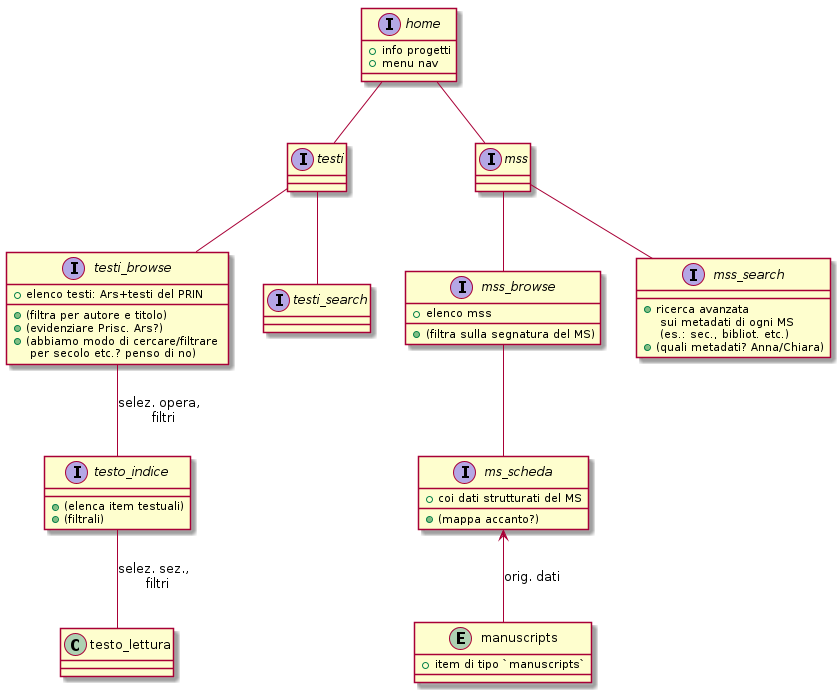

The diagram above was rendered by PlantUML. Its source (embedded in the PNG):
@startuml



interface home {
    + info progetti
    + menu nav
}

home -- testi
interface testi {
}

home -- mss
interface mss {
}




testi -- testi_browse

interface testi_browse {
     + elenco testi: Ars+testi del PRIN
     + (filtra per autore e titolo)
     + (evidenziare Prisc. Ars?)
     + (abbiamo modo di cercare/filtrare \n per secolo etc.? penso di no)
}


testi_browse -- testo_indice: selez. opera, \n filtri
interface testo_indice {
     + (elenca item testuali)
     + (filtrali)
}

testo_indice -- testo_lettura : selez. sez., \n filtri







testi -- testi_search
interface testi_search {
}



mss -- mss_browse
interface mss_browse {
    + elenco mss
    + (filtra sulla segnatura del MS)
}

mss_browse -- ms_scheda
interface ms_scheda {
    + coi dati strutturati del MS
    + (mappa accanto?)
}


entity manuscripts {
    + item di tipo `manuscripts`
}
manuscripts -up-> ms_scheda : orig. dati

mss -- mss_search
interface mss_search {
    + ricerca avanzata \n sui metadati di ogni MS \n (es.: sec., bibliot. etc.)
    + (quali metadati? Anna/Chiara)
}
    

@enduml